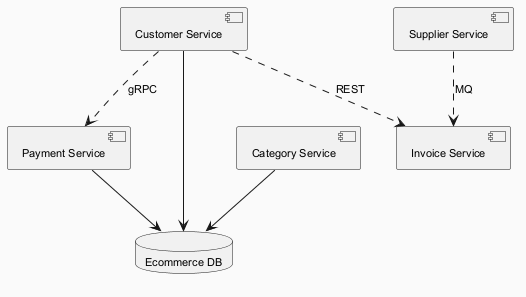

The diagram above was rendered by PlantUML. Its source (embedded in the PNG):
@startuml
skinparam backgroundColor #FAFAFA
skinparam classBackgroundColor #FFF3E0
skinparam classBorderColor #E65100
skinparam defaultFontSize 11
component "Payment Service" as C_PaymentService
component "Customer Service" as C_CustomerService
component "Category Service" as C_CategoryService
component "Invoice Service" as C_InvoiceService
component "Supplier Service" as C_SupplierService
database "Ecommerce DB" as DB_ecommerce
C_PaymentService --> DB_ecommerce
C_CustomerService --> DB_ecommerce
C_CategoryService --> DB_ecommerce
C_CustomerService ..> C_PaymentService : gRPC
C_SupplierService ..> C_InvoiceService : MQ
C_CustomerService ..> C_InvoiceService : REST
@enduml